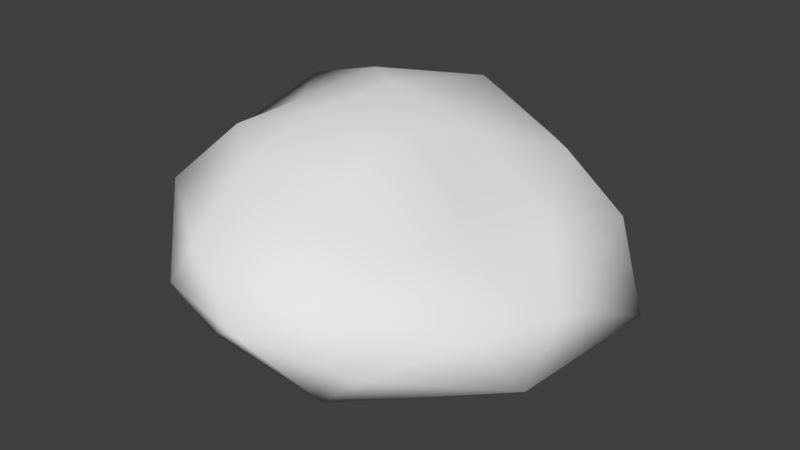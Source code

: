 # Source: rock2.blend  (saved by Blender 2.77.0; exported with 4.5.12 LTS)
import bpy
from mathutils import Matrix  # noqa: F401  (used for matrix-valued properties, if any)

bpy.ops.wm.read_factory_settings(use_empty=True)
scene = bpy.context.scene
scene.name = 'Scene'

# ---- collections
col_collection_1 = bpy.data.collections.new('Collection 1'); scene.collection.children.link(col_collection_1)

# ---- world
world_world = bpy.data.worlds.new('World'); scene.world = world_world
world_world.color = (0.05088, 0.05088, 0.05088)
world_world.use_sun_shadow = False
world_world.sun_shadow_jitter_overblur = 0.0
world_world.cycles.sampling_method = 'MANUAL'

# ---- meshes
me_icosphere = bpy.data.meshes.new('Icosphere')
me_icosphere.from_pydata([(-0.3748, -0.2876, -0.2566), (0.2726, -0.833, 0.1439), (-0.6692, -1.024, 0.3354), (-1.315, 0.3425, 0.5483), (-0.8931, 1.188, 0.1713), (1.052, 0.7873, -0.03342), (-0.3285, -0.5864, 0.698), (-0.9998, -0.2387, 0.885), (-0.8176, 0.5553, 1.011), (0.2581, 1.048, 0.6141), (0.55, -0.02304, 0.4049), (-0.1323, 0.2301, 0.9252), (-0.4782, -1.071, 0.1772), (0.01285, -0.9173, -0.1454), (-0.08276, -1.17, 0.452), (0.8585, -0.08629, -0.1269), (0.3685, 0.4303, -0.1713), (-1.003, -0.01331, 0.06894), (-1.023, -0.4647, 0.3497), (-0.6961, 0.4551, -0.2297), (-1.433, 0.7595, 0.6153), (0.2591, 1.352, 0.2382), (0.628, -0.3176, 0.2259), (0.6817, 0.1149, 0.2201), (-0.6335, -1.013, 0.5921), (0.1622, -0.7228, 0.5406), (-1.313, -0.006257, 0.6865), (-1.212, -0.5934, 0.6832), (-0.8419, 1.155, 0.6693), (-1.371, 0.7423, 0.9074), (0.7251, 0.9053, 0.4662), (-0.1903, 1.418, 0.65), (0.2864, -0.3115, 0.5484), (-0.7185, -0.3689, 0.8016), (-0.9067, 0.13, 0.8542), (-0.4427, 1.207, 0.9543), (0.4726, 0.4499, 0.4334), (-0.1717, -0.2878, 0.8288), (0.1878, 0.04346, 0.556), (-0.7211, -0.09194, 0.9792), (-0.5526, 0.4303, 1.04), (-0.146, 0.7084, 0.741)], [], [(0, 13, 12), (1, 13, 15), (0, 12, 17), (0, 17, 19), (0, 19, 16), (1, 15, 22), (2, 14, 24), (3, 18, 26), (4, 20, 28), (5, 21, 30), (1, 22, 25), (2, 24, 27), (3, 26, 29), (4, 28, 31), (5, 30, 23), (6, 32, 37), (7, 33, 39), (8, 34, 40), (9, 35, 41), (10, 36, 38), (38, 41, 11), (38, 36, 41), (36, 9, 41), (41, 40, 11), (41, 35, 40), (35, 8, 40), (40, 39, 11), (40, 34, 39), (34, 7, 39), (39, 37, 11), (39, 33, 37), (33, 6, 37), (37, 38, 11), (37, 32, 38), (32, 10, 38), (23, 36, 10), (23, 30, 36), (30, 9, 36), (31, 35, 9), (31, 28, 35), (28, 8, 35), (29, 34, 8), (29, 26, 34), (26, 7, 34), (27, 33, 7), (27, 24, 33), (24, 6, 33), (25, 32, 6), (25, 22, 32), (22, 10, 32), (30, 31, 9), (30, 21, 31), (21, 4, 31), (28, 29, 8), (28, 20, 29), (20, 3, 29), (26, 27, 7), (26, 18, 27), (18, 2, 27), (24, 25, 6), (24, 14, 25), (14, 1, 25), (22, 23, 10), (22, 15, 23), (15, 5, 23), (16, 21, 5), (16, 19, 21), (19, 4, 21), (19, 20, 4), (19, 17, 20), (17, 3, 20), (17, 18, 3), (17, 12, 18), (12, 2, 18), (15, 16, 5), (15, 13, 16), (13, 0, 16), (12, 14, 2), (12, 13, 14), (13, 1, 14)])
me_icosphere.polygons.foreach_set('use_smooth', [True] * 80)
_uv = me_icosphere.uv_layers.new(name='UVMap')
_uv.uv.foreach_set('vector', [0.4953, 0.498, 0.4159, 0.6073, 0.3668, 0.4562, 0.3215, 0.7372, 0.4159, 0.6073, 0.4953, 0.7654, 0.4953, 0.498, 0.3668, 0.4562, 0.4953, 0.3629, 0.4953, 0.498, 0.4953, 0.3629, 0.6238, 0.4562, 0.4953, 0.498, 0.6238, 0.4562, 0.5747, 0.6073, 0.3215, 0.7372, 0.4953, 0.7654, 0.344, 0.9641, 0.214, 0.4066, 0.241, 0.5806, 0.005271, 0.4982, 0.4953, 0.2023, 0.3381, 0.2817, 0.3437, 0.03202, 0.7765, 0.4066, 0.6524, 0.2817, 0.8916, 0.2098, 0.6691, 0.7372, 0.7496, 0.5806, 0.8918, 0.7859, 0.3215, 0.7372, 0.344, 0.9641, 0.09876, 0.7859, 0.214, 0.4066, 0.005271, 0.4982, 0.09895, 0.2098, 0.4953, 0.2023, 0.3437, 0.03202, 0.6469, 0.03202, 0.7765, 0.4066, 0.8916, 0.2098, 0.9853, 0.4982, 0.6691, 0.7372, 0.8918, 0.7859, 0.6465, 0.9641, 0.2117, 0.4065, 0.336, 0.2814, 0.3647, 0.4562, 0.3193, 0.7376, 0.2387, 0.5807, 0.4138, 0.6075, 0.6674, 0.7376, 0.4933, 0.7657, 0.5729, 0.6075, 0.775, 0.4065, 0.7479, 0.5807, 0.622, 0.4562, 0.4933, 0.2019, 0.6507, 0.2814, 0.4933, 0.3627, 0.4933, 0.3627, 0.622, 0.4562, 0.4933, 0.498, 0.4933, 0.3627, 0.6507, 0.2814, 0.622, 0.4562, 0.6507, 0.2814, 0.775, 0.4065, 0.622, 0.4562, 0.622, 0.4562, 0.5729, 0.6075, 0.4933, 0.498, 0.622, 0.4562, 0.7479, 0.5807, 0.5729, 0.6075, 0.7479, 0.5807, 0.6674, 0.7376, 0.5729, 0.6075, 0.5729, 0.6075, 0.4138, 0.6075, 0.4933, 0.498, 0.5729, 0.6075, 0.4933, 0.7657, 0.4138, 0.6075, 0.4933, 0.7657, 0.3193, 0.7376, 0.4138, 0.6075, 0.4138, 0.6075, 0.3647, 0.4562, 0.4933, 0.498, 0.4138, 0.6075, 0.2387, 0.5807, 0.3647, 0.4562, 0.2387, 0.5807, 0.2117, 0.4065, 0.3647, 0.4562, 0.3647, 0.4562, 0.4933, 0.3627, 0.4933, 0.498, 0.3647, 0.4562, 0.336, 0.2814, 0.4933, 0.3627, 0.336, 0.2814, 0.4933, 0.2019, 0.4933, 0.3627, 0.6451, 0.03141, 0.6507, 0.2814, 0.4933, 0.2019, 0.6451, 0.03141, 0.8902, 0.2095, 0.6507, 0.2814, 0.8902, 0.2095, 0.775, 0.4065, 0.6507, 0.2814, 0.984, 0.4982, 0.7479, 0.5807, 0.775, 0.4065, 0.984, 0.4982, 0.8904, 0.7863, 0.7479, 0.5807, 0.8904, 0.7863, 0.6674, 0.7376, 0.7479, 0.5807, 0.6448, 0.9647, 0.4933, 0.7657, 0.6674, 0.7376, 0.6448, 0.9647, 0.3419, 0.9647, 0.4933, 0.7657, 0.3419, 0.9647, 0.3193, 0.7376, 0.4933, 0.7657, 0.09629, 0.7863, 0.2387, 0.5807, 0.3193, 0.7376, 0.09629, 0.7863, 0.002679, 0.4982, 0.2387, 0.5807, 0.002679, 0.4982, 0.2117, 0.4065, 0.2387, 0.5807, 0.09648, 0.2095, 0.336, 0.2814, 0.2117, 0.4065, 0.09648, 0.2095, 0.3416, 0.03141, 0.336, 0.2814, 0.3416, 0.03141, 0.4933, 0.2019, 0.336, 0.2814, 0.8902, 0.2095, 0.984, 0.4982, 0.775, 0.4065, 0.8918, 0.7859, 0.7496, 0.5806, 0.9853, 0.4982, 0.7496, 0.5806, 0.7765, 0.4066, 0.9853, 0.4982, 0.8904, 0.7863, 0.6448, 0.9647, 0.6674, 0.7376, 0.8916, 0.2098, 0.6524, 0.2817, 0.6469, 0.03202, 0.6524, 0.2817, 0.4953, 0.2023, 0.6469, 0.03202, 0.3419, 0.9647, 0.09629, 0.7863, 0.3193, 0.7376, 0.3437, 0.03202, 0.3381, 0.2817, 0.09895, 0.2098, 0.3381, 0.2817, 0.214, 0.4066, 0.09895, 0.2098, 0.002679, 0.4982, 0.09648, 0.2095, 0.2117, 0.4065, 0.005271, 0.4982, 0.241, 0.5806, 0.09876, 0.7859, 0.241, 0.5806, 0.3215, 0.7372, 0.09876, 0.7859, 0.3416, 0.03141, 0.6451, 0.03141, 0.4933, 0.2019, 0.344, 0.9641, 0.4953, 0.7654, 0.6465, 0.9641, 0.4953, 0.7654, 0.6691, 0.7372, 0.6465, 0.9641, 0.5747, 0.6073, 0.7496, 0.5806, 0.6691, 0.7372, 0.5747, 0.6073, 0.6238, 0.4562, 0.7496, 0.5806, 0.6238, 0.4562, 0.7765, 0.4066, 0.7496, 0.5806, 0.6238, 0.4562, 0.6524, 0.2817, 0.7765, 0.4066, 0.6238, 0.4562, 0.4953, 0.3629, 0.6524, 0.2817, 0.4953, 0.3629, 0.4953, 0.2023, 0.6524, 0.2817, 0.4953, 0.3629, 0.3381, 0.2817, 0.4953, 0.2023, 0.4953, 0.3629, 0.3668, 0.4562, 0.3381, 0.2817, 0.3668, 0.4562, 0.214, 0.4066, 0.3381, 0.2817, 0.4953, 0.7654, 0.5747, 0.6073, 0.6691, 0.7372, 0.4953, 0.7654, 0.4159, 0.6073, 0.5747, 0.6073, 0.4159, 0.6073, 0.4953, 0.498, 0.5747, 0.6073, 0.3668, 0.4562, 0.241, 0.5806, 0.214, 0.4066, 0.3668, 0.4562, 0.4159, 0.6073, 0.241, 0.5806, 0.4159, 0.6073, 0.3215, 0.7372, 0.241, 0.5806])
_ca = me_icosphere.color_attributes.new('Col', 'BYTE_COLOR', 'CORNER')
_ca.data.foreach_set('color', [1.0, 1.0, 1.0, 1.0, 1.0, 1.0, 1.0, 1.0, 1.0, 1.0, 1.0, 1.0, 1.0, 1.0, 1.0, 1.0, 1.0, 1.0, 1.0, 1.0, 1.0, 1.0, 1.0, 1.0, 1.0, 1.0, 1.0, 1.0, 1.0, 1.0, 1.0, 1.0, 1.0, 1.0, 1.0, 1.0, 1.0, 1.0, 1.0, 1.0, 1.0, 1.0, 1.0, 1.0, 1.0, 1.0, 1.0, 1.0, 1.0, 1.0, 1.0, 1.0, 1.0, 1.0, 1.0, 1.0, 1.0, 1.0, 1.0, 1.0, 1.0, 1.0, 1.0, 1.0, 1.0, 1.0, 1.0, 1.0, 1.0, 1.0, 1.0, 1.0, 1.0, 1.0, 1.0, 1.0, 1.0, 1.0, 1.0, 1.0, 1.0, 1.0, 1.0, 1.0, 1.0, 1.0, 1.0, 1.0, 1.0, 1.0, 1.0, 1.0, 1.0, 1.0, 1.0, 1.0, 1.0, 1.0, 1.0, 1.0, 1.0, 1.0, 1.0, 1.0, 1.0, 1.0, 1.0, 1.0, 1.0, 1.0, 1.0, 1.0, 1.0, 1.0, 1.0, 1.0, 1.0, 1.0, 1.0, 1.0, 1.0, 1.0, 1.0, 1.0, 1.0, 1.0, 1.0, 1.0, 1.0, 1.0, 1.0, 1.0, 1.0, 1.0, 1.0, 1.0, 1.0, 1.0, 1.0, 1.0, 1.0, 1.0, 1.0, 1.0, 1.0, 1.0, 1.0, 1.0, 1.0, 1.0, 1.0, 1.0, 1.0, 1.0, 1.0, 1.0, 1.0, 1.0, 1.0, 1.0, 1.0, 1.0, 1.0, 1.0, 1.0, 1.0, 1.0, 1.0, 1.0, 1.0, 1.0, 1.0, 1.0, 1.0, 1.0, 1.0, 1.0, 1.0, 1.0, 1.0, 1.0, 1.0, 1.0, 1.0, 1.0, 1.0, 1.0, 1.0, 1.0, 1.0, 1.0, 1.0, 1.0, 1.0, 1.0, 1.0, 1.0, 1.0, 1.0, 1.0, 1.0, 1.0, 1.0, 1.0, 1.0, 1.0, 1.0, 1.0, 1.0, 1.0, 1.0, 1.0, 1.0, 1.0, 1.0, 1.0, 1.0, 1.0, 1.0, 1.0, 1.0, 1.0, 1.0, 1.0, 1.0, 1.0, 1.0, 1.0, 1.0, 1.0, 1.0, 1.0, 1.0, 1.0, 1.0, 1.0, 1.0, 1.0, 1.0, 1.0, 1.0, 1.0, 1.0, 1.0, 1.0, 1.0, 1.0, 1.0, 1.0, 1.0, 1.0, 1.0, 1.0, 1.0, 1.0, 1.0, 1.0, 1.0, 1.0, 1.0, 1.0, 1.0, 1.0, 1.0, 1.0, 1.0, 1.0, 1.0, 1.0, 1.0, 1.0, 1.0, 1.0, 1.0, 1.0, 1.0, 1.0, 1.0, 1.0, 1.0, 1.0, 1.0, 1.0, 1.0, 1.0, 1.0, 1.0, 1.0, 1.0, 1.0, 1.0, 1.0, 1.0, 1.0, 1.0, 1.0, 1.0, 1.0, 1.0, 1.0, 1.0, 1.0, 1.0, 1.0, 1.0, 1.0, 1.0, 1.0, 1.0, 1.0, 1.0, 1.0, 1.0, 1.0, 1.0, 1.0, 1.0, 1.0, 1.0, 1.0, 1.0, 1.0, 1.0, 1.0, 1.0, 1.0, 1.0, 1.0, 1.0, 1.0, 1.0, 1.0, 1.0, 1.0, 1.0, 1.0, 1.0, 1.0, 1.0, 1.0, 1.0, 1.0, 1.0, 1.0, 1.0, 1.0, 1.0, 1.0, 1.0, 1.0, 1.0, 1.0, 1.0, 1.0, 1.0, 1.0, 1.0, 1.0, 1.0, 1.0, 1.0, 1.0, 1.0, 1.0, 1.0, 1.0, 1.0, 1.0, 1.0, 1.0, 1.0, 1.0, 1.0, 1.0, 1.0, 1.0, 1.0, 1.0, 1.0, 1.0, 1.0, 1.0, 1.0, 1.0, 1.0, 1.0, 1.0, 1.0, 1.0, 1.0, 1.0, 1.0, 1.0, 1.0, 1.0, 1.0, 1.0, 1.0, 1.0, 1.0, 1.0, 1.0, 1.0, 1.0, 1.0, 1.0, 1.0, 1.0, 1.0, 1.0, 1.0, 1.0, 1.0, 1.0, 1.0, 1.0, 1.0, 1.0, 1.0, 1.0, 1.0, 1.0, 1.0, 1.0, 1.0, 1.0, 1.0, 1.0, 1.0, 1.0, 1.0, 1.0, 1.0, 1.0, 1.0, 1.0, 1.0, 1.0, 1.0, 1.0, 1.0, 1.0, 1.0, 1.0, 1.0, 1.0, 1.0, 1.0, 1.0, 1.0, 1.0, 1.0, 1.0, 1.0, 1.0, 1.0, 1.0, 1.0, 1.0, 1.0, 1.0, 1.0, 1.0, 1.0, 1.0, 1.0, 1.0, 1.0, 1.0, 1.0, 1.0, 1.0, 1.0, 1.0, 1.0, 1.0, 1.0, 1.0, 1.0, 1.0, 1.0, 1.0, 1.0, 1.0, 1.0, 1.0, 1.0, 1.0, 1.0, 1.0, 1.0, 1.0, 1.0, 1.0, 1.0, 1.0, 1.0, 1.0, 1.0, 1.0, 1.0, 1.0, 1.0, 1.0, 1.0, 1.0, 1.0, 1.0, 1.0, 1.0, 1.0, 1.0, 1.0, 1.0, 1.0, 1.0, 1.0, 1.0, 1.0, 1.0, 1.0, 1.0, 1.0, 1.0, 1.0, 1.0, 1.0, 1.0, 1.0, 1.0, 1.0, 1.0, 1.0, 1.0, 1.0, 1.0, 1.0, 1.0, 1.0, 1.0, 1.0, 1.0, 1.0, 1.0, 1.0, 1.0, 1.0, 1.0, 1.0, 1.0, 1.0, 1.0, 1.0, 1.0, 1.0, 1.0, 1.0, 1.0, 1.0, 1.0, 1.0, 1.0, 1.0, 1.0, 1.0, 1.0, 1.0, 1.0, 1.0, 1.0, 1.0, 1.0, 1.0, 1.0, 1.0, 1.0, 1.0, 1.0, 1.0, 1.0, 1.0, 1.0, 1.0, 1.0, 1.0, 1.0, 1.0, 1.0, 1.0, 1.0, 1.0, 1.0, 1.0, 1.0, 1.0, 1.0, 1.0, 1.0, 1.0, 1.0, 1.0, 1.0, 1.0, 1.0, 1.0, 1.0, 1.0, 1.0, 1.0, 1.0, 1.0, 1.0, 1.0, 1.0, 1.0, 1.0, 1.0, 1.0, 1.0, 1.0, 1.0, 1.0, 1.0, 1.0, 1.0, 1.0, 1.0, 1.0, 1.0, 1.0, 1.0, 1.0, 1.0, 1.0, 1.0, 1.0, 1.0, 1.0, 1.0, 1.0, 1.0, 1.0, 1.0, 1.0, 1.0, 1.0, 1.0, 1.0, 1.0, 1.0, 1.0, 1.0, 1.0, 1.0, 1.0, 1.0, 1.0, 1.0, 1.0, 1.0, 1.0, 1.0, 1.0, 1.0, 1.0, 1.0, 1.0, 1.0, 1.0, 1.0, 1.0, 1.0, 1.0, 1.0, 1.0, 1.0, 1.0, 1.0, 1.0, 1.0, 1.0, 1.0, 1.0, 1.0, 1.0, 1.0, 1.0, 1.0, 1.0, 1.0, 1.0, 1.0, 1.0, 1.0, 1.0, 1.0, 1.0, 1.0, 1.0, 1.0, 1.0, 1.0, 1.0, 1.0, 1.0, 1.0, 1.0, 1.0, 1.0, 1.0, 1.0, 1.0, 1.0, 1.0, 1.0, 1.0, 1.0, 1.0, 1.0, 1.0, 1.0, 1.0, 1.0, 1.0, 1.0, 1.0, 1.0, 1.0, 1.0, 1.0, 1.0, 1.0, 1.0, 1.0, 1.0, 1.0, 1.0, 1.0, 1.0, 1.0, 1.0, 1.0, 1.0, 1.0, 1.0, 1.0, 1.0, 1.0, 1.0, 1.0, 1.0, 1.0, 1.0, 1.0, 1.0, 1.0, 1.0, 1.0, 1.0, 1.0, 1.0, 1.0, 1.0, 1.0, 1.0, 1.0, 1.0, 1.0, 1.0, 1.0, 1.0, 1.0, 1.0, 1.0, 1.0, 1.0, 1.0, 1.0, 1.0, 1.0, 1.0, 1.0, 1.0, 1.0, 1.0, 1.0, 1.0, 1.0, 1.0, 1.0, 1.0, 1.0, 1.0, 1.0, 1.0, 1.0, 1.0, 1.0, 1.0, 1.0, 1.0, 1.0, 1.0, 1.0, 1.0, 1.0, 1.0, 1.0, 1.0, 1.0, 1.0, 1.0, 1.0, 1.0, 1.0, 1.0, 1.0, 1.0, 1.0, 1.0, 1.0, 1.0, 1.0, 1.0, 1.0, 1.0, 1.0, 1.0, 1.0, 1.0, 1.0, 1.0, 1.0, 1.0, 1.0, 1.0, 1.0, 1.0, 1.0, 1.0, 1.0, 1.0, 1.0, 1.0, 1.0, 1.0, 1.0, 1.0, 1.0, 1.0, 1.0, 1.0, 1.0, 1.0, 1.0, 1.0, 1.0, 1.0, 1.0, 1.0, 1.0, 1.0, 1.0, 1.0, 1.0, 1.0, 1.0, 1.0, 1.0, 1.0, 1.0, 1.0, 1.0, 1.0, 1.0, 1.0, 1.0, 1.0, 1.0, 1.0, 1.0, 1.0, 1.0, 1.0, 1.0, 1.0, 1.0, 1.0, 1.0, 1.0, 1.0, 1.0, 1.0, 1.0, 1.0, 1.0, 1.0, 1.0, 1.0, 1.0, 1.0, 1.0, 1.0, 1.0, 1.0, 1.0, 1.0, 1.0, 1.0, 1.0, 1.0, 1.0, 1.0, 1.0, 1.0, 1.0, 1.0, 1.0, 1.0, 1.0, 1.0, 1.0, 1.0, 1.0, 1.0, 1.0, 1.0, 1.0, 1.0, 1.0, 1.0, 1.0, 1.0, 1.0, 1.0, 1.0, 1.0, 1.0, 1.0, 1.0, 1.0, 1.0, 1.0, 1.0, 1.0, 1.0, 1.0, 1.0, 1.0, 1.0, 1.0, 1.0, 1.0, 1.0, 1.0, 1.0, 1.0, 1.0, 1.0, 1.0])
me_icosphere.use_remesh_preserve_volume = False
me_icosphere.use_remesh_preserve_attributes = False
me_icosphere.use_mirror_vertex_groups = False
me_icosphere.update()

# ---- objects
ob_icosphere = bpy.data.objects.new('Icosphere', me_icosphere)

# ---- transforms, parenting, visibility, modifiers, constraints
ob_icosphere.location = (0.0, 0.0, 0.0)
ob_icosphere.lineart.crease_threshold = 0.0
_m = ob_icosphere.modifiers.new('Smooth', 'SMOOTH')
_m.factor = 0.86

# ---- collection membership
col_collection_1.objects.link(ob_icosphere)

# ---- scene / render settings (as saved in the file)
scene.frame_start = 1; scene.frame_end = 250; scene.frame_set(1)
scene.render.engine = 'BLENDER_EEVEE_NEXT'
scene.render.resolution_percentage = 50
scene.render.dither_intensity = 0.0
scene.cycles.use_denoising = False
scene.cycles.samples = 128
scene.cycles.sampling_pattern = 'TABULATED_SOBOL'
scene.cycles.light_sampling_threshold = 0.0
scene.cycles.use_adaptive_sampling = False
scene.cycles.use_light_tree = False
scene.cycles.blur_glossy = 0.0
scene.cycles.sample_clamp_indirect = 0.0
scene.view_settings.view_transform = 'Standard'
bpy.context.view_layer.update()

# ---- added for rendering (the .blend has no active camera and no usable light): camera, sun
cam_auto = bpy.data.cameras.new('AutoCamera')
cam_auto.lens = 50.0
cam_auto.sensor_width = 36.0
cam_auto.clip_end = 1000.0
ob_auto_camera = bpy.data.objects.new('AutoCamera', cam_auto)
scene.collection.objects.link(ob_auto_camera)
ob_auto_camera.location = (2.91683, -3.64183, 2.9115)
ob_auto_camera.rotation_euler = (1.09748, -7.21219e-08, 0.694738)
scene.camera = ob_auto_camera
light_auto_sun = bpy.data.lights.new('AutoSun', 'SUN')
light_auto_sun.energy = 3.0
light_auto_sun.angle = 0.0523599
ob_auto_sun = bpy.data.objects.new('AutoSun', light_auto_sun)
scene.collection.objects.link(ob_auto_sun)
ob_auto_sun.rotation_euler = (0.872665, 0.174533, 0.523599)
bpy.context.view_layer.update()
